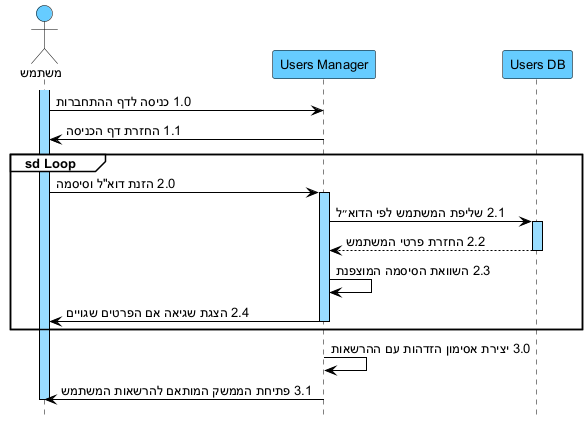

The diagram above was rendered by PlantUML. Its source (embedded in the PNG):
@startuml
hide footbox
skinparam backgroundColor white
skinparam defaultFontName Arial
skinparam defaultFontSize 13
skinparam sequence {
ArrowColor black
ArrowFontColor black
ActorBorderColor black
ActorBackgroundColor #66CCFF
LifeLineBorderColor black
LifeLineBackgroundColor #99DDFF
ParticipantBorderColor black
ParticipantBackgroundColor #66CCFF
ParticipantFontColor black
ParticipantFontSize 13
GroupBorderColor black
GroupBackgroundColor white
GroupHeaderFontColor black
}

actor "משתמש" as U
participant "Users Manager" as UM
participant "Users DB" as DB

activate U
U -> UM : 1.0 כניסה לדף ההתחברות
UM -> U : 1.1 החזרת דף הכניסה

group sd Loop
U -> UM : 2.0 הזנת דוא"ל וסיסמה
activate UM
UM -> DB : 2.1 שליפת המשתמש לפי הדוא״ל
activate DB
DB --> UM : 2.2 החזרת פרטי המשתמש
deactivate DB
UM -> UM : 2.3 השוואת הסיסמה המוצפנת
UM -> U : 2.4 הצגת שגיאה אם הפרטים שגויים
deactivate UM
end

UM -> UM : 3.0 יצירת אסימון הזדהות עם ההרשאות
UM -> U : 3.1 פתיחת הממשק המותאם להרשאות המשתמש
deactivate U
@enduml